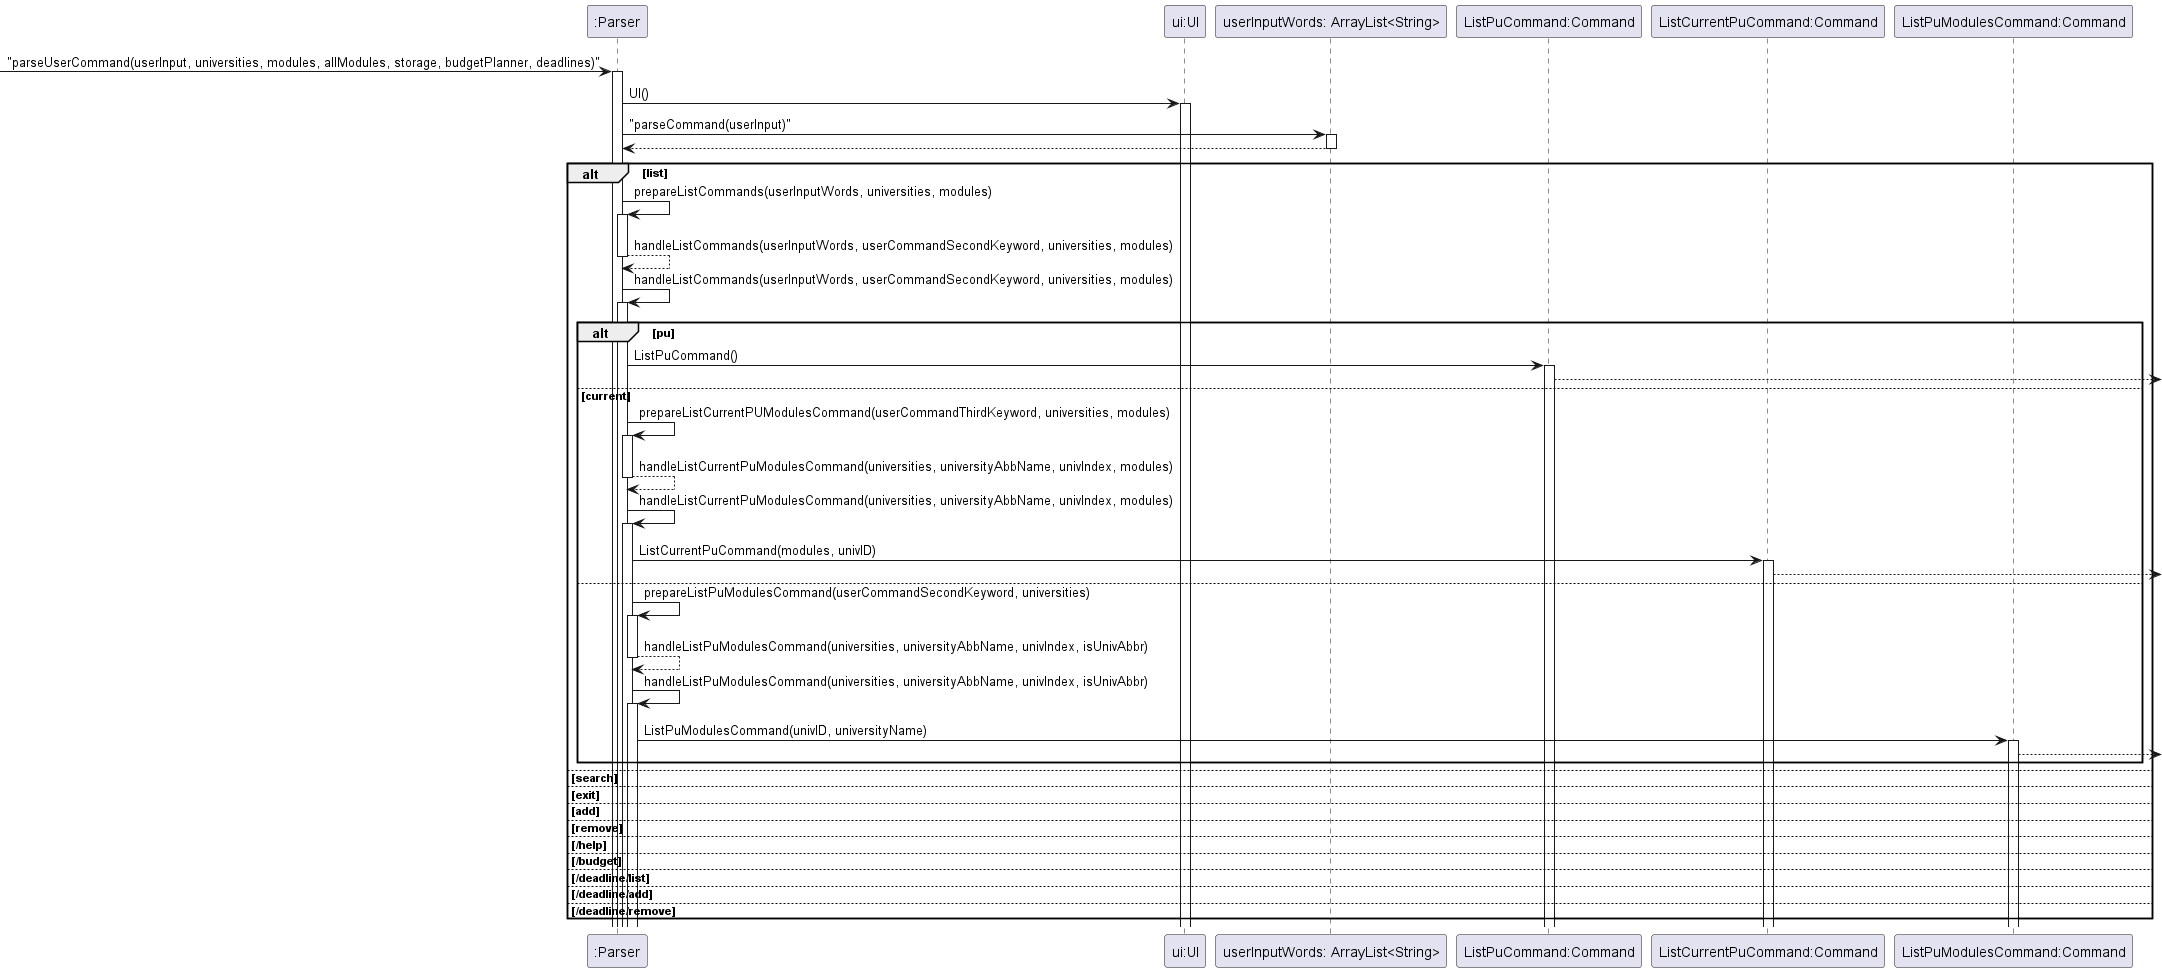

The diagram above was rendered by PlantUML. Its source (embedded in the PNG):
@startuml
'https://plantuml.com/sequence-diagram

-> ":Parser": "parseUserCommand(userInput, universities, modules, allModules, storage, budgetPlanner, deadlines)"
activate ":Parser"

":Parser" -> "ui:UI": UI()
activate "ui:UI"


":Parser" -> "userInputWords: ArrayList<String>": "parseCommand(userInput)"
activate "userInputWords: ArrayList<String>"
":Parser" <-- "userInputWords: ArrayList<String>"
deactivate "userInputWords: ArrayList<String>"

alt list
    ":Parser" -> ":Parser": prepareListCommands(userInputWords, universities, modules)
    activate ":Parser"
    return handleListCommands(userInputWords, userCommandSecondKeyword, universities, modules)
    ":Parser" -> ":Parser": handleListCommands(userInputWords, userCommandSecondKeyword, universities, modules)
    activate ":Parser"
    alt pu
        ":Parser" -> "ListPuCommand:Command" : ListPuCommand()
        activate "ListPuCommand:Command"
        "ListPuCommand:Command" -->
    else current
        ":Parser" -> ":Parser":prepareListCurrentPUModulesCommand(userCommandThirdKeyword, universities, modules)
        activate ":Parser"
        return handleListCurrentPuModulesCommand(universities, universityAbbName, univIndex, modules)
        ":Parser" -> ":Parser": handleListCurrentPuModulesCommand(universities, universityAbbName, univIndex, modules)
        activate ":Parser"
        ":Parser" -> "ListCurrentPuCommand:Command" : ListCurrentPuCommand(modules, univID)
        activate "ListCurrentPuCommand:Command"
        "ListCurrentPuCommand:Command" -->
    else
        ":Parser" -> ":Parser":prepareListPuModulesCommand(userCommandSecondKeyword, universities)
        activate ":Parser"
        return handleListPuModulesCommand(universities, universityAbbName, univIndex, isUnivAbbr)
        ":Parser" -> ":Parser":handleListPuModulesCommand(universities, universityAbbName, univIndex, isUnivAbbr)
        activate ":Parser"
        ":Parser" -> "ListPuModulesCommand:Command":ListPuModulesCommand(univID, universityName)
        activate "ListPuModulesCommand:Command"
        "ListPuModulesCommand:Command" -->

    end
else search
else exit
else add
else remove
else /help
else /budget
else /deadline/list
else /deadline/add
else /deadline/remove
end
@enduml